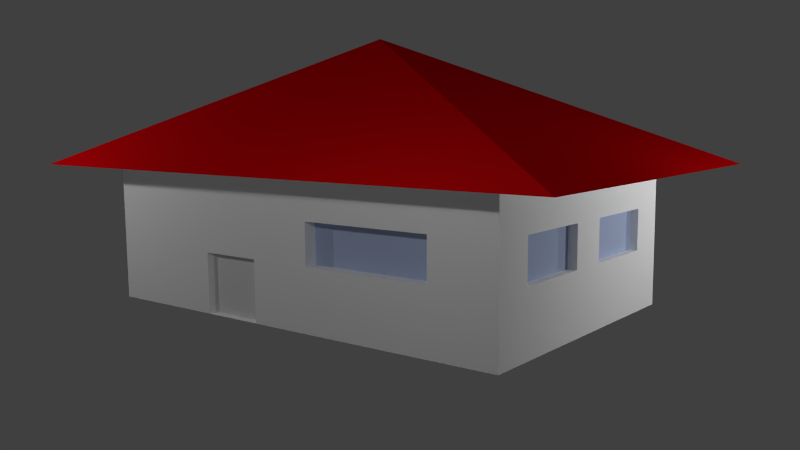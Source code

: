 # Source: house.blend  (saved by Blender 2.76.0; exported with 4.5.12 LTS)
import bpy
from mathutils import Matrix  # noqa: F401  (used for matrix-valued properties, if any)

bpy.ops.wm.read_factory_settings(use_empty=True)
scene = bpy.context.scene
scene.name = 'Scene'

# ---- collections
col_collection_1 = bpy.data.collections.new('Collection 1'); scene.collection.children.link(col_collection_1)

# ---- materials (node trees are filled in below, after node groups)
mat_wall = bpy.data.materials.new('Wall')
mat_wall.alpha_threshold = 0.0
mat_wall.use_transparent_shadow = False
mat_wall.diffuse_color = (1.0, 1.0, 1.0, 1.0)
mat_wall.specular_color = (1.008, 1.0, 10.0)
mat_wall.roughness = 0.5
mat_wall.specular_intensity = 0.0
mat_roof = bpy.data.materials.new('Roof')
mat_roof.alpha_threshold = 0.0
mat_roof.use_transparent_shadow = False
mat_roof.diffuse_color = (0.8, 0.0008785, 0.003584, 1.0)
mat_roof.roughness = 0.5
mat_roof.specular_intensity = 0.0
mat_window = bpy.data.materials.new('Window')
mat_window.alpha_threshold = 0.0
mat_window.use_transparent_shadow = False
mat_window.diffuse_color = (0.4869, 0.5701, 0.8, 1.0)
mat_window.roughness = 0.5
mat_window.specular_intensity = 0.4
mat_door = bpy.data.materials.new('Door')
mat_door.alpha_threshold = 0.0
mat_door.use_transparent_shadow = False
mat_door.preview_render_type = 'CUBE'
mat_door.roughness = 0.5
mat_door.specular_intensity = 0.1

# ---- material node trees

# ---- world
world_world = bpy.data.worlds.new('World'); scene.world = world_world
world_world.color = (0.05088, 0.05088, 0.05088)
world_world.use_sun_shadow = False
world_world.sun_shadow_jitter_overblur = 0.0
world_world.cycles.sampling_method = 'MANUAL'
world_world.cycles.sample_map_resolution = 256

# ---- cameras
cam_camera = bpy.data.cameras.new('Camera')
cam_camera.clip_end = 100.0
cam_camera.lens = 35.0
cam_camera.sensor_width = 32.0
cam_camera.sensor_height = 18.0
cam_camera.ortho_scale = 7.314
cam_camera.dof.focus_distance = 0.0
cam_camera.dof.aperture_fstop = 128.0

# ---- lights
light_light5 = bpy.data.lights.new('Light5', 'POINT')
light_light5.transmission_factor = 0.0
light_light5.energy = 100.0
light_light5.shadow_buffer_clip_start = 0.5
light_light5.shadow_soft_size = 0.1
light_light5.shadow_maximum_resolution = 0.006
light_light5.use_absolute_resolution = True
light_light5.cycles.use_multiple_importance_sampling = False
light_light4 = bpy.data.lights.new('Light4', 'POINT')
light_light4.transmission_factor = 0.0
light_light4.energy = 100.0
light_light4.shadow_buffer_clip_start = 0.5
light_light4.shadow_soft_size = 0.1
light_light4.shadow_maximum_resolution = 0.006
light_light4.use_absolute_resolution = True
light_light4.cycles.use_multiple_importance_sampling = False
light_light3 = bpy.data.lights.new('Light3', 'POINT')
light_light3.transmission_factor = 0.0
light_light3.energy = 100.0
light_light3.shadow_buffer_clip_start = 0.5
light_light3.shadow_soft_size = 0.1
light_light3.shadow_maximum_resolution = 0.006
light_light3.use_absolute_resolution = True
light_light3.cycles.use_multiple_importance_sampling = False
light_light2 = bpy.data.lights.new('Light2', 'POINT')
light_light2.transmission_factor = 0.0
light_light2.energy = 100.0
light_light2.shadow_buffer_clip_start = 0.5
light_light2.shadow_soft_size = 0.1
light_light2.shadow_maximum_resolution = 0.006
light_light2.use_absolute_resolution = True
light_light2.cycles.use_multiple_importance_sampling = False
light_light1 = bpy.data.lights.new('Light1', 'POINT')
light_light1.transmission_factor = 0.0
light_light1.energy = 100.0
light_light1.shadow_buffer_clip_start = 0.5
light_light1.shadow_soft_size = 0.1
light_light1.shadow_maximum_resolution = 0.006
light_light1.use_absolute_resolution = True
light_light1.cycles.use_multiple_importance_sampling = False
light_light = bpy.data.lights.new('Light', 'POINT')
light_light.transmission_factor = 0.0
light_light.energy = 100.0
light_light.shadow_buffer_clip_start = 0.5
light_light.shadow_soft_size = 0.1
light_light.shadow_maximum_resolution = 0.006
light_light.use_absolute_resolution = True
light_light.cycles.use_multiple_importance_sampling = False

# ---- meshes
me_home = bpy.data.meshes.new('home')
me_home.from_pydata([(3.268, 2.072, -1.0), (3.268, -2.072, -1.0), (-3.268, -2.072, -1.0), (-3.268, 2.072, -1.0), (3.268, 2.072, 1.0), (3.268, -2.072, 1.0), (-3.268, -2.072, 1.0), (-3.268, 2.072, 1.0), (3.268, 2.072, 1.0), (-3.268, 2.072, 1.0), (-3.268, -2.072, 1.0), (3.268, -2.072, 1.0), (4.23, 2.682, 1.0), (-4.23, 2.682, 1.0), (-4.23, -2.682, 1.0), (4.23, -2.682, 1.0), (3.268, 1.48, -1.0), (3.268, 0.8881, -1.0), (3.268, 0.296, -1.0), (3.268, -0.296, -1.0), (3.268, -0.8881, -1.0), (3.268, -1.48, -1.0), (2.335, 2.072, -1.0), (1.401, 2.072, -1.0), (0.4669, 2.072, -1.0), (-0.4669, 2.072, -1.0), (-1.401, 2.072, -1.0), (-2.335, 2.072, -1.0), (3.268, 2.072, -0.7143), (3.268, 2.072, -0.4286), (3.268, 2.072, -0.1429), (3.268, 2.072, 0.1429), (3.268, 2.072, 0.4286), (3.268, 2.072, 0.7143), (2.335, -2.072, -1.0), (1.401, -2.072, -1.0), (0.4669, -2.072, -1.0), (-0.4786, -1.977, -0.9883), (-1.389, -1.977, -0.9883), (-2.335, -2.072, -1.0), (3.268, -2.072, -0.7143), (3.268, -2.072, -0.4286), (3.268, -2.072, -0.1429), (3.268, -2.072, 0.1429), (3.268, -2.072, 0.4286), (3.268, -2.072, 0.7143), (-3.268, -1.48, -1.0), (-3.268, -0.8881, -1.0), (-3.268, -0.296, -1.0), (-3.268, 0.296, -1.0), (-3.268, 0.8881, -1.0), (-3.268, 1.48, -1.0), (-3.268, -2.072, -0.7143), (-3.268, -2.072, -0.4286), (-3.268, -2.072, -0.1429), (-3.268, -2.072, 0.1429), (-3.268, -2.072, 0.4286), (-3.268, -2.072, 0.7143), (-3.268, 2.072, -0.7143), (-3.268, 2.072, -0.4286), (-3.268, 2.072, -0.1429), (-3.268, 2.072, 0.1429), (-3.268, 2.072, 0.4286), (-3.268, 2.072, 0.7143), (3.268, 1.48, 1.0), (3.268, 0.8881, 1.0), (3.268, 0.296, 1.0), (3.268, -0.296, 1.0), (3.268, -0.8881, 1.0), (3.268, -1.48, 1.0), (2.335, 2.072, 1.0), (1.401, 2.072, 1.0), (0.4669, 2.072, 1.0), (-0.4669, 2.072, 1.0), (-1.401, 2.072, 1.0), (-2.335, 2.072, 1.0), (2.335, -2.072, 1.0), (1.401, -2.072, 1.0), (0.4669, -2.072, 1.0), (-0.4669, -2.072, 1.0), (-1.401, -2.072, 1.0), (-2.335, -2.072, 1.0), (-3.268, -1.48, 1.0), (-3.268, -0.8881, 1.0), (-3.268, -0.296, 1.0), (-3.268, 0.296, 1.0), (-3.268, 0.8881, 1.0), (-3.268, 1.48, 1.0), (2.335, 2.072, 0.7143), (1.401, 2.072, 0.7143), (0.4669, 2.072, 0.7143), (-0.4669, 2.072, 0.7143), (-1.401, 2.072, 0.7143), (-2.335, 2.072, 0.7143), (2.335, 2.072, 0.4286), (1.401, 2.072, 0.4286), (0.4669, 2.072, 0.4286), (-0.4669, 2.072, 0.4286), (-1.401, 2.072, 0.4286), (-2.335, 2.072, 0.4286), (2.335, 2.072, 0.1429), (1.401, 2.072, 0.1429), (0.4669, 2.072, 0.1429), (-0.4669, 2.072, 0.1429), (-1.401, 2.072, 0.1429), (-2.335, 2.072, 0.1429), (2.335, 2.072, -0.1429), (1.401, 2.072, -0.1429), (0.4669, 2.072, -0.1429), (-0.4669, 2.072, -0.1429), (-1.401, 2.072, -0.1429), (-2.335, 2.072, -0.1429), (2.335, 2.072, -0.4286), (1.401, 2.072, -0.4286), (0.4669, 2.072, -0.4286), (-0.4669, 2.072, -0.4286), (-1.401, 2.072, -0.4286), (-2.335, 2.072, -0.4286), (2.335, 2.072, -0.7143), (1.401, 2.072, -0.7143), (0.4669, 2.072, -0.7143), (-0.4669, 2.072, -0.7143), (-1.401, 2.072, -0.7143), (-2.335, 2.072, -0.7143), (-3.268, -1.48, -0.7143), (-3.268, -0.8881, -0.7143), (-3.268, -0.296, -0.7143), (-3.268, 0.296, -0.7143), (-3.268, 0.8881, -0.7143), (-3.268, 1.48, -0.7143), (-3.268, -1.48, -0.4286), (-3.268, -0.8881, -0.4286), (-3.268, -0.296, -0.4286), (-3.268, 0.296, -0.4286), (-3.268, 0.8881, -0.4286), (-3.268, 1.48, -0.4286), (-3.268, -1.48, -0.1429), (-3.268, -0.8881, -0.1429), (-3.268, -0.296, -0.1429), (-3.268, 0.296, -0.1429), (-3.268, 0.8881, -0.1429), (-3.268, 1.48, -0.1429), (-3.268, -1.48, 0.1429), (-3.268, -0.8881, 0.1429), (-3.268, -0.296, 0.1429), (-3.268, 0.296, 0.1429), (-3.268, 0.8881, 0.1429), (-3.268, 1.48, 0.1429), (-3.268, -1.48, 0.4286), (-3.268, -0.8881, 0.4286), (-3.268, -0.296, 0.4286), (-3.268, 0.296, 0.4286), (-3.268, 0.8881, 0.4286), (-3.268, 1.48, 0.4286), (-3.268, -1.48, 0.7143), (-3.268, -0.8881, 0.7143), (-3.268, -0.296, 0.7143), (-3.268, 0.296, 0.7143), (-3.268, 0.8881, 0.7143), (-3.268, 1.48, 0.7143), (2.335, -2.072, -0.7143), (1.401, -2.072, -0.7143), (0.4669, -2.072, -0.7143), (-0.4786, -1.977, -0.7143), (-1.401, -2.072, -0.7143), (-2.335, -2.072, -0.7143), (2.335, -2.072, -0.4286), (1.401, -2.072, -0.4286), (0.4669, -2.072, -0.4286), (-0.4786, -1.977, -0.4286), (-1.401, -2.072, -0.4286), (-2.335, -2.072, -0.4286), (2.335, -1.882, -0.1429), (1.401, -1.882, -0.1429), (0.4669, -1.882, -0.1429), (-0.4786, -1.977, -0.1546), (-1.389, -1.977, -0.1546), (-2.335, -2.072, -0.1429), (2.335, -1.882, 0.1429), (1.401, -1.882, 0.1429), (0.4669, -2.072, 0.1429), (-0.4669, -2.072, 0.1429), (-1.401, -2.072, 0.1429), (-2.335, -2.072, 0.1429), (2.335, -1.882, 0.4286), (1.401, -1.882, 0.4286), (0.4669, -1.882, 0.4286), (-0.4669, -2.072, 0.4286), (-1.401, -2.072, 0.4286), (-2.335, -2.072, 0.4286), (2.335, -2.072, 0.7143), (1.401, -2.072, 0.7143), (0.4669, -2.072, 0.7143), (-0.4669, -2.072, 0.7143), (-1.401, -2.072, 0.7143), (-2.335, -2.072, 0.7143), (3.268, 1.48, -0.7143), (3.268, 0.8881, -0.7143), (3.268, 0.296, -0.7143), (3.268, -0.296, -0.7143), (3.268, -0.8881, -0.7143), (3.268, -1.48, -0.7143), (3.268, 1.48, -0.4286), (3.268, 0.8881, -0.4286), (3.268, 0.296, -0.4286), (3.268, -0.296, -0.4286), (3.268, -0.8881, -0.4286), (3.268, -1.48, -0.4286), (3.157, 1.48, -0.1429), (3.157, 0.8881, -0.1429), (3.157, 0.296, -0.1429), (3.268, -0.296, -0.1429), (3.268, -0.8881, -0.1429), (3.268, -1.48, -0.1429), (3.157, 1.48, 0.1429), (3.157, 0.8881, 0.1429), (3.268, 0.296, 0.1429), (3.268, -0.296, 0.1429), (3.268, -1.48, 0.1429), (3.157, 1.48, 0.4286), (3.157, 0.8881, 0.4286), (3.157, 0.296, 0.4286), (3.268, -0.296, 0.4286), (3.268, -0.8881, 0.4286), (3.268, -1.48, 0.4286), (3.268, 1.48, 0.7143), (3.268, 0.8881, 0.7143), (3.268, 0.296, 0.7143), (3.268, -0.296, 0.7143), (3.268, -0.8881, 0.7143), (3.268, -1.48, 0.7143), (2.335, 1.48, -1.0), (1.401, 1.48, -1.0), (0.4669, 1.48, -1.0), (-0.4669, 1.48, -1.0), (-1.401, 1.48, -1.0), (-2.335, 1.48, -1.0), (2.335, 0.8881, -1.0), (1.401, 0.8881, -1.0), (0.4669, 0.8881, -1.0), (-0.4669, 0.8881, -1.0), (-1.401, 0.8881, -1.0), (-2.335, 0.8881, -1.0), (2.335, 0.296, -1.0), (1.401, 0.296, -1.0), (0.4669, 0.296, -1.0), (-0.4669, 0.296, -1.0), (-1.401, 0.296, -1.0), (-2.335, 0.296, -1.0), (2.335, -0.296, -1.0), (1.401, -0.296, -1.0), (0.4669, -0.296, -1.0), (-0.4669, -0.296, -1.0), (-1.401, -0.296, -1.0), (-2.335, -0.296, -1.0), (2.335, -0.8881, -1.0), (1.401, -0.8881, -1.0), (0.4669, -0.8881, -1.0), (-0.4669, -0.8881, -1.0), (-1.401, -0.8881, -1.0), (-2.335, -0.8881, -1.0), (2.335, -1.48, -1.0), (1.401, -1.48, -1.0), (0.4669, -1.48, -1.0), (-0.4669, -1.48, -1.0), (-1.401, -1.48, -1.0), (-2.335, -1.48, -1.0), (-0.4669, -2.072, -1.0), (-1.401, -2.072, -1.0), (-0.4669, -2.072, -0.1429), (-1.401, -2.072, -0.1429), (-0.4669, -2.072, -0.7143), (-1.389, -1.977, -0.7143), (-0.4669, -2.072, -0.4286), (-1.389, -1.977, -0.4286), (3.141, -0.296, -0.1429), (3.141, -0.8881, -0.1429), (3.141, -1.48, -0.1429), (3.141, -0.296, 0.1429), (3.141, -0.8881, 0.1429), (3.141, -1.48, 0.1429), (3.141, -0.296, 0.4286), (3.141, -0.8881, 0.4286), (3.141, -1.48, 0.4286), (3.268, 1.48, -0.1429), (3.268, 0.8881, -0.1429), (3.268, 0.296, -0.1429), (3.268, 1.48, 0.4286), (3.268, 0.8881, 0.4286), (3.268, 0.296, 0.4286), (3.268, 1.48, 0.1429), (3.157, 0.296, 0.1429), (2.335, -2.072, -0.1429), (1.401, -2.072, -0.1429), (0.4669, -2.072, -0.1429), (2.335, -2.072, 0.4286), (1.401, -2.072, 0.4286), (0.4669, -2.072, 0.4286), (2.335, -2.072, 0.1429), (0.4669, -1.882, 0.1429), (-4.23, 2.682, 1.0), (4.23, 2.682, 1.0), (-4.23, -2.682, 1.0), (4.23, -2.682, 1.0), (-4.768e-07, -3.576e-07, 2.767)], [], [(266, 39, 2, 46), (230, 69, 5, 45), (195, 81, 6, 57), (159, 87, 7, 63), (123, 27, 3, 58), (7, 9, 8, 4, 70, 71, 72, 73, 74, 75), (6, 10, 9, 7, 87, 86, 85, 84, 83, 82), (5, 11, 10, 6, 81, 80, 79, 78, 77, 76), (4, 8, 11, 5, 69, 68, 67, 66, 65, 64), (9, 13, 12, 8), (10, 14, 13, 9), (11, 15, 14, 10), (8, 12, 15, 11), (12, 13, 300, 301), (14, 15, 303, 302), (13, 14, 302, 300), (15, 12, 301, 303), (75, 93, 63, 7), (93, 99, 62, 63), (99, 105, 61, 62), (105, 111, 60, 61), (111, 117, 59, 60), (117, 123, 58, 59), (4, 33, 88, 70), (70, 88, 89, 71), (71, 89, 90, 72), (72, 90, 91, 73), (73, 91, 92, 74), (74, 92, 93, 75), (33, 32, 94, 88), (88, 94, 95, 89), (89, 95, 96, 90), (90, 96, 97, 91), (91, 97, 98, 92), (92, 98, 99, 93), (32, 31, 100, 94), (94, 100, 101, 95), (95, 101, 102, 96), (96, 102, 103, 97), (97, 103, 104, 98), (98, 104, 105, 99), (31, 30, 106, 100), (100, 106, 107, 101), (101, 107, 108, 102), (102, 108, 109, 103), (103, 109, 110, 104), (104, 110, 111, 105), (30, 29, 112, 106), (106, 112, 113, 107), (107, 113, 114, 108), (108, 114, 115, 109), (109, 115, 116, 110), (110, 116, 117, 111), (29, 28, 118, 112), (112, 118, 119, 113), (113, 119, 120, 114), (114, 120, 121, 115), (115, 121, 122, 116), (116, 122, 123, 117), (28, 0, 22, 118), (118, 22, 23, 119), (119, 23, 24, 120), (120, 24, 25, 121), (121, 25, 26, 122), (122, 26, 27, 123), (51, 129, 58, 3), (129, 135, 59, 58), (135, 141, 60, 59), (141, 147, 61, 60), (147, 153, 62, 61), (153, 159, 63, 62), (2, 52, 124, 46), (46, 124, 125, 47), (47, 125, 126, 48), (48, 126, 127, 49), (49, 127, 128, 50), (50, 128, 129, 51), (52, 53, 130, 124), (124, 130, 131, 125), (125, 131, 132, 126), (126, 132, 133, 127), (127, 133, 134, 128), (128, 134, 135, 129), (53, 54, 136, 130), (130, 136, 137, 131), (131, 137, 138, 132), (132, 138, 139, 133), (133, 139, 140, 134), (134, 140, 141, 135), (54, 55, 142, 136), (136, 142, 143, 137), (137, 143, 144, 138), (138, 144, 145, 139), (139, 145, 146, 140), (140, 146, 147, 141), (55, 56, 148, 142), (142, 148, 149, 143), (143, 149, 150, 144), (144, 150, 151, 145), (145, 151, 152, 146), (146, 152, 153, 147), (56, 57, 154, 148), (148, 154, 155, 149), (149, 155, 156, 150), (150, 156, 157, 151), (151, 157, 158, 152), (152, 158, 159, 153), (57, 6, 82, 154), (154, 82, 83, 155), (155, 83, 84, 156), (156, 84, 85, 157), (157, 85, 86, 158), (158, 86, 87, 159), (39, 165, 52, 2), (165, 171, 53, 52), (171, 177, 54, 53), (177, 183, 55, 54), (183, 189, 56, 55), (189, 195, 57, 56), (1, 40, 160, 34), (34, 160, 161, 35), (35, 161, 162, 36), (36, 162, 271, 267), (37, 163, 272, 38), (268, 164, 165, 39), (40, 41, 166, 160), (160, 166, 167, 161), (161, 167, 168, 162), (162, 168, 273, 271), (163, 169, 274, 272), (164, 170, 171, 165), (41, 42, 292, 166), (166, 292, 293, 167), (167, 293, 294, 168), (168, 294, 269, 273), (169, 175, 176, 274), (170, 270, 177, 171), (42, 43, 298, 292), (172, 178, 179, 173), (173, 179, 299, 174), (294, 180, 181, 269), (269, 181, 182, 270), (270, 182, 183, 177), (43, 44, 295, 298), (178, 184, 185, 179), (179, 185, 186, 299), (180, 297, 187, 181), (181, 187, 188, 182), (182, 188, 189, 183), (44, 45, 190, 295), (295, 190, 191, 296), (296, 191, 192, 297), (297, 192, 193, 187), (187, 193, 194, 188), (188, 194, 195, 189), (45, 5, 76, 190), (190, 76, 77, 191), (191, 77, 78, 192), (192, 78, 79, 193), (193, 79, 80, 194), (194, 80, 81, 195), (21, 201, 40, 1), (201, 207, 41, 40), (207, 213, 42, 41), (213, 218, 43, 42), (218, 224, 44, 43), (224, 230, 45, 44), (0, 28, 196, 16), (16, 196, 197, 17), (17, 197, 198, 18), (18, 198, 199, 19), (19, 199, 200, 20), (20, 200, 201, 21), (28, 29, 202, 196), (196, 202, 203, 197), (197, 203, 204, 198), (198, 204, 205, 199), (199, 205, 206, 200), (200, 206, 207, 201), (29, 30, 284, 202), (202, 284, 285, 203), (203, 285, 286, 204), (204, 286, 211, 205), (205, 211, 212, 206), (206, 212, 213, 207), (30, 31, 290, 284), (208, 214, 215, 209), (209, 215, 291, 210), (286, 216, 217, 211), (217, 222, 281, 278), (224, 218, 280, 283), (31, 32, 287, 290), (214, 219, 220, 215), (215, 220, 221, 291), (216, 289, 222, 217), (213, 212, 276, 277), (222, 223, 282, 281), (32, 33, 225, 287), (287, 225, 226, 288), (288, 226, 227, 289), (289, 227, 228, 222), (222, 228, 229, 223), (223, 229, 230, 224), (33, 4, 64, 225), (225, 64, 65, 226), (226, 65, 66, 227), (227, 66, 67, 228), (228, 67, 68, 229), (229, 68, 69, 230), (27, 236, 51, 3), (236, 242, 50, 51), (242, 248, 49, 50), (248, 254, 48, 49), (254, 260, 47, 48), (260, 266, 46, 47), (0, 16, 231, 22), (22, 231, 232, 23), (23, 232, 233, 24), (24, 233, 234, 25), (25, 234, 235, 26), (26, 235, 236, 27), (16, 17, 237, 231), (231, 237, 238, 232), (232, 238, 239, 233), (233, 239, 240, 234), (234, 240, 241, 235), (235, 241, 242, 236), (17, 18, 243, 237), (237, 243, 244, 238), (238, 244, 245, 239), (239, 245, 246, 240), (240, 246, 247, 241), (241, 247, 248, 242), (18, 19, 249, 243), (243, 249, 250, 244), (244, 250, 251, 245), (245, 251, 252, 246), (246, 252, 253, 247), (247, 253, 254, 248), (19, 20, 255, 249), (249, 255, 256, 250), (250, 256, 257, 251), (251, 257, 258, 252), (252, 258, 259, 253), (253, 259, 260, 254), (20, 21, 261, 255), (255, 261, 262, 256), (256, 262, 263, 257), (257, 263, 264, 258), (258, 264, 265, 259), (259, 265, 266, 260), (21, 1, 34, 261), (261, 34, 35, 262), (262, 35, 36, 263), (263, 36, 267, 264), (264, 267, 268, 265), (265, 268, 39, 266), (37, 38, 268, 267), (176, 175, 269, 270), (163, 37, 267, 271), (38, 272, 164, 268), (169, 163, 271, 273), (272, 274, 170, 164), (175, 169, 273, 269), (274, 176, 270, 170), (275, 278, 279, 276), (276, 279, 280, 277), (278, 281, 282, 279), (279, 282, 283, 280), (223, 224, 283, 282), (218, 213, 277, 280), (211, 217, 278, 275), (212, 211, 275, 276), (208, 209, 285, 284), (209, 210, 286, 285), (220, 219, 287, 288), (221, 220, 288, 289), (214, 208, 284, 290), (210, 291, 216, 286), (219, 214, 290, 287), (291, 221, 289, 216), (172, 173, 293, 292), (173, 174, 294, 293), (185, 184, 295, 296), (186, 185, 296, 297), (178, 172, 292, 298), (174, 299, 180, 294), (184, 178, 298, 295), (299, 186, 297, 180), (300, 304, 301), (302, 304, 300), (303, 304, 302), (301, 304, 303)])
me_home.polygons.foreach_set('material_index', [0, 0, 0, 0, 0, 0, 0, 0, 0, 0, 0, 0, 0, 0, 0, 0, 0, 0, 0, 0, 0, 0, 0, 0, 0, 0, 0, 0, 0, 0, 0, 0, 0, 0, 0, 0, 0, 0, 0, 0, 0, 0, 0, 0, 0, 0, 0, 0, 0, 0, 0, 0, 0, 0, 0, 0, 0, 0, 0, 0, 0, 0, 0, 0, 0, 0, 0, 0, 0, 0, 0, 0, 0, 0, 0, 0, 0, 0, 0, 0, 0, 0, 0, 0, 0, 0, 0, 0, 0, 0, 0, 0, 0, 0, 0, 0, 0, 0, 0, 0, 0, 0, 0, 0, 0, 0, 0, 0, 0, 0, 0, 0, 0, 0, 0, 0, 0, 0, 0, 0, 0, 0, 0, 3, 0, 0, 0, 0, 0, 3, 0, 0, 0, 0, 0, 3, 0, 0, 2, 2, 0, 0, 0, 0, 2, 2, 0, 0, 0, 0, 0, 0, 0, 0, 0, 0, 0, 0, 0, 0, 0, 0, 0, 0, 0, 0, 0, 0, 0, 0, 0, 0, 0, 0, 0, 0, 0, 0, 0, 0, 0, 0, 0, 0, 0, 0, 2, 2, 0, 0, 0, 0, 2, 2, 0, 0, 0, 0, 0, 0, 0, 0, 0, 0, 0, 0, 0, 0, 0, 0, 0, 0, 0, 0, 0, 0, 0, 0, 0, 0, 0, 0, 0, 0, 0, 0, 0, 0, 0, 0, 0, 0, 0, 0, 0, 0, 0, 0, 0, 0, 0, 0, 0, 0, 0, 0, 0, 0, 0, 0, 0, 0, 0, 0, 0, 0, 0, 0, 0, 0, 0, 0, 0, 0, 0, 2, 2, 2, 2, 0, 0, 0, 0, 0, 0, 0, 0, 0, 0, 0, 0, 0, 0, 0, 0, 0, 0, 0, 0, 1, 1, 1, 1])
_uv = me_home.uv_layers.new(name='UVMap')
_uv.uv.foreach_set('vector', [0.7093, 0.06227, 0.6691, 0.06227, 0.6691, 0.0, 0.7093, 1.59e-08, 0.1554, 0.6036, 0.136, 0.6036, 0.136, 0.5641, 0.1554, 0.5641, 0.8086, 0.4981, 0.7892, 0.4981, 0.7892, 0.4359, 0.8086, 0.4359, 0.1165, 0.801, 0.136, 0.801, 0.136, 0.8405, 0.1165, 0.8405, 0.9359, 0.4981, 0.9252, 0.4981, 0.9252, 0.4359, 0.9359, 0.4359, 1.0, 0.4359, 1.0, 0.4359, 1.0, 0.8717, 1.0, 0.8717, 1.0, 0.8095, 1.0, 0.7472, 1.0, 0.6849, 1.0, 0.6227, 1.0, 0.5604, 1.0, 0.4981, 0.3626, 0.8405, 0.3626, 0.8405, 0.3626, 0.5641, 0.3626, 0.5641, 0.3626, 0.6036, 0.3626, 0.6431, 0.3626, 0.6826, 0.3626, 0.722, 0.3626, 0.7615, 0.3626, 0.801, 0.9508, 0.0, 0.9508, 0.0, 0.9508, 0.4359, 0.9508, 0.4359, 0.9508, 0.3736, 0.9508, 0.3113, 0.9508, 0.2491, 0.9508, 0.1868, 0.9508, 0.1245, 0.9508, 0.06227, 0.0, 0.0, 0.0, 0.0, 0.0, 0.0, 0.0, 0.0, 0.0, 0.0, 0.0, 0.0, 0.0, 0.0, 0.0, 0.0, 0.0, 0.0, 0.0, 0.0, 0.04145, 0.5, 3.241e-07, 0.5641, 0.0, 0.0, 0.04145, 0.06413, 0.3232, 0.5, 0.3646, 0.5641, 3.241e-07, 0.5641, 0.04145, 0.5, 0.3232, 0.06413, 0.3646, 0.0, 0.3646, 0.5641, 0.3232, 0.5, 0.04145, 0.06413, 0.0, 0.0, 0.3646, 0.0, 0.3232, 0.06413, 0.0, 0.0, 0.0, 0.0, 0.0, 0.0, 0.0, 0.0, 0.0, 0.0, 0.0, 0.0, 0.0, 0.0, 0.0, 0.0, 0.0, 0.0, 0.0, 0.0, 0.0, 0.0, 0.0, 0.0, 0.0, 0.0, 0.0, 0.0, 0.0, 0.0, 0.0, 0.0, 1.0, 0.4981, 0.9893, 0.4981, 0.9893, 0.4359, 1.0, 0.4359, 0.9893, 0.4981, 0.9786, 0.4981, 0.9786, 0.4359, 0.9893, 0.4359, 0.9786, 0.4981, 0.9679, 0.4981, 0.9679, 0.4359, 0.9786, 0.4359, 0.9679, 0.4981, 0.9572, 0.4981, 0.9572, 0.4359, 0.9679, 0.4359, 0.9572, 0.4981, 0.9466, 0.4981, 0.9466, 0.4359, 0.9572, 0.4359, 0.9466, 0.4981, 0.9359, 0.4981, 0.9359, 0.4359, 0.9466, 0.4359, 1.0, 0.8717, 0.9893, 0.8717, 0.9893, 0.8095, 1.0, 0.8095, 1.0, 0.8095, 0.9893, 0.8095, 0.9893, 0.7472, 1.0, 0.7472, 1.0, 0.7472, 0.9893, 0.7472, 0.9893, 0.6849, 1.0, 0.6849, 1.0, 0.6849, 0.9893, 0.6849, 0.9893, 0.6227, 1.0, 0.6227, 1.0, 0.6227, 0.9893, 0.6227, 0.9893, 0.5604, 1.0, 0.5604, 1.0, 0.5604, 0.9893, 0.5604, 0.9893, 0.4981, 1.0, 0.4981, 0.9893, 0.8717, 0.9786, 0.8717, 0.9786, 0.8095, 0.9893, 0.8095, 0.9893, 0.8095, 0.9786, 0.8095, 0.9786, 0.7472, 0.9893, 0.7472, 0.9893, 0.7472, 0.9786, 0.7472, 0.9786, 0.6849, 0.9893, 0.6849, 0.9893, 0.6849, 0.9786, 0.6849, 0.9786, 0.6227, 0.9893, 0.6227, 0.9893, 0.6227, 0.9786, 0.6227, 0.9786, 0.5604, 0.9893, 0.5604, 0.9893, 0.5604, 0.9786, 0.5604, 0.9786, 0.4981, 0.9893, 0.4981, 0.9786, 0.8717, 0.9679, 0.8717, 0.9679, 0.8095, 0.9786, 0.8095, 0.9786, 0.8095, 0.9679, 0.8095, 0.9679, 0.7472, 0.9786, 0.7472, 0.9786, 0.7472, 0.9679, 0.7472, 0.9679, 0.6849, 0.9786, 0.6849, 0.9786, 0.6849, 0.9679, 0.6849, 0.9679, 0.6227, 0.9786, 0.6227, 0.9786, 0.6227, 0.9679, 0.6227, 0.9679, 0.5604, 0.9786, 0.5604, 0.9786, 0.5604, 0.9679, 0.5604, 0.9679, 0.4981, 0.9786, 0.4981, 0.9679, 0.8717, 0.9572, 0.8717, 0.9572, 0.8095, 0.9679, 0.8095, 0.9679, 0.8095, 0.9572, 0.8095, 0.9572, 0.7472, 0.9679, 0.7472, 0.9679, 0.7472, 0.9572, 0.7472, 0.9572, 0.6849, 0.9679, 0.6849, 0.9679, 0.6849, 0.9572, 0.6849, 0.9572, 0.6227, 0.9679, 0.6227, 0.9679, 0.6227, 0.9572, 0.6227, 0.9572, 0.5604, 0.9679, 0.5604, 0.9679, 0.5604, 0.9572, 0.5604, 0.9572, 0.4981, 0.9679, 0.4981, 0.9572, 0.8717, 0.9466, 0.8717, 0.9466, 0.8095, 0.9572, 0.8095, 0.9572, 0.8095, 0.9466, 0.8095, 0.9466, 0.7472, 0.9572, 0.7472, 0.9572, 0.7472, 0.9466, 0.7472, 0.9466, 0.6849, 0.9572, 0.6849, 0.9572, 0.6849, 0.9466, 0.6849, 0.9466, 0.6227, 0.9572, 0.6227, 0.9572, 0.6227, 0.9466, 0.6227, 0.9466, 0.5604, 0.9572, 0.5604, 0.9572, 0.5604, 0.9466, 0.5604, 0.9466, 0.4981, 0.9572, 0.4981, 0.9466, 0.8717, 0.9359, 0.8717, 0.9359, 0.8095, 0.9466, 0.8095, 0.9466, 0.8095, 0.9359, 0.8095, 0.9359, 0.7472, 0.9466, 0.7472, 0.9466, 0.7472, 0.9359, 0.7472, 0.9359, 0.6849, 0.9466, 0.6849, 0.9466, 0.6849, 0.9359, 0.6849, 0.9359, 0.6227, 0.9466, 0.6227, 0.9466, 0.6227, 0.9359, 0.6227, 0.9359, 0.5604, 0.9466, 0.5604, 0.9466, 0.5604, 0.9359, 0.5604, 0.9359, 0.4981, 0.9466, 0.4981, 0.9359, 0.8717, 0.9252, 0.8717, 0.9252, 0.8095, 0.9359, 0.8095, 0.9359, 0.8095, 0.9252, 0.8095, 0.9252, 0.7472, 0.9359, 0.7472, 0.9359, 0.7472, 0.9252, 0.7472, 0.9252, 0.6849, 0.9359, 0.6849, 0.9359, 0.6849, 0.9252, 0.6849, 0.9252, 0.6227, 0.9359, 0.6227, 0.9359, 0.6227, 0.9252, 0.6227, 0.9252, 0.5604, 0.9359, 0.5604, 0.9359, 0.5604, 0.9252, 0.5604, 0.9252, 0.4981, 0.9359, 0.4981, 8.104e-09, 0.801, 0.01942, 0.801, 0.01942, 0.8405, 0.0, 0.8405, 0.01942, 0.801, 0.03885, 0.801, 0.03885, 0.8405, 0.01942, 0.8405, 0.03885, 0.801, 0.05827, 0.801, 0.05827, 0.8405, 0.03885, 0.8405, 0.05827, 0.801, 0.07769, 0.801, 0.07769, 0.8405, 0.05827, 0.8405, 0.07769, 0.801, 0.09711, 0.801, 0.09711, 0.8405, 0.07769, 0.8405, 0.09711, 0.801, 0.1165, 0.801, 0.1165, 0.8405, 0.09711, 0.8405, 8.104e-09, 0.5641, 0.01942, 0.5641, 0.01942, 0.6036, 0.0, 0.6036, 0.0, 0.6036, 0.01942, 0.6036, 0.01942, 0.6431, 1.621e-08, 0.6431, 1.621e-08, 0.6431, 0.01942, 0.6431, 0.01942, 0.6826, 8.104e-09, 0.6826, 8.104e-09, 0.6826, 0.01942, 0.6826, 0.01942, 0.722, 0.0, 0.722, 0.0, 0.722, 0.01942, 0.722, 0.01942, 0.7615, 1.621e-08, 0.7615, 1.621e-08, 0.7615, 0.01942, 0.7615, 0.01942, 0.801, 8.104e-09, 0.801, 0.01942, 0.5641, 0.03885, 0.5641, 0.03885, 0.6036, 0.01942, 0.6036, 0.01942, 0.6036, 0.03885, 0.6036, 0.03885, 0.6431, 0.01942, 0.6431, 0.01942, 0.6431, 0.03885, 0.6431, 0.03885, 0.6826, 0.01942, 0.6826, 0.01942, 0.6826, 0.03885, 0.6826, 0.03885, 0.722, 0.01942, 0.722, 0.01942, 0.722, 0.03885, 0.722, 0.03885, 0.7615, 0.01942, 0.7615, 0.01942, 0.7615, 0.03885, 0.7615, 0.03885, 0.801, 0.01942, 0.801, 0.03885, 0.5641, 0.05827, 0.5641, 0.05827, 0.6036, 0.03885, 0.6036, 0.03885, 0.6036, 0.05827, 0.6036, 0.05827, 0.6431, 0.03885, 0.6431, 0.03885, 0.6431, 0.05827, 0.6431, 0.05827, 0.6826, 0.03885, 0.6826, 0.03885, 0.6826, 0.05827, 0.6826, 0.05827, 0.722, 0.03885, 0.722, 0.03885, 0.722, 0.05827, 0.722, 0.05827, 0.7615, 0.03885, 0.7615, 0.03885, 0.7615, 0.05827, 0.7615, 0.05827, 0.801, 0.03885, 0.801, 0.05827, 0.5641, 0.07769, 0.5641, 0.07769, 0.6036, 0.05827, 0.6036, 0.05827, 0.6036, 0.07769, 0.6036, 0.07769, 0.6431, 0.05827, 0.6431, 0.05827, 0.6431, 0.07769, 0.6431, 0.07769, 0.6826, 0.05827, 0.6826, 0.05827, 0.6826, 0.07769, 0.6826, 0.07769, 0.722, 0.05827, 0.722, 0.05827, 0.722, 0.07769, 0.722, 0.07769, 0.7615, 0.05827, 0.7615, 0.05827, 0.7615, 0.07769, 0.7615, 0.07769, 0.801, 0.05827, 0.801, 0.07769, 0.5641, 0.09711, 0.5641, 0.09711, 0.6036, 0.07769, 0.6036, 0.07769, 0.6036, 0.09711, 0.6036, 0.09711, 0.6431, 0.07769, 0.6431, 0.07769, 0.6431, 0.09711, 0.6431, 0.09711, 0.6826, 0.07769, 0.6826, 0.07769, 0.6826, 0.09711, 0.6826, 0.09711, 0.722, 0.07769, 0.722, 0.07769, 0.722, 0.09711, 0.722, 0.09711, 0.7615, 0.07769, 0.7615, 0.07769, 0.7615, 0.09711, 0.7615, 0.09711, 0.801, 0.07769, 0.801, 0.09711, 0.5641, 0.1165, 0.5641, 0.1165, 0.6036, 0.09711, 0.6036, 0.09711, 0.6036, 0.1165, 0.6036, 0.1165, 0.6431, 0.09711, 0.6431, 0.09711, 0.6431, 0.1165, 0.6431, 0.1165, 0.6826, 0.09711, 0.6826, 0.09711, 0.6826, 0.1165, 0.6826, 0.1165, 0.722, 0.09711, 0.722, 0.09711, 0.722, 0.1165, 0.722, 0.1165, 0.7615, 0.09711, 0.7615, 0.09711, 0.7615, 0.1165, 0.7615, 0.1165, 0.801, 0.09711, 0.801, 0.1165, 0.5641, 0.136, 0.5641, 0.136, 0.6036, 0.1165, 0.6036, 0.1165, 0.6036, 0.136, 0.6036, 0.136, 0.6431, 0.1165, 0.6431, 0.1165, 0.6431, 0.136, 0.6431, 0.136, 0.6826, 0.1165, 0.6826, 0.1165, 0.6826, 0.136, 0.6826, 0.136, 0.722, 0.1165, 0.722, 0.1165, 0.722, 0.136, 0.722, 0.136, 0.7615, 0.1165, 0.7615, 0.1165, 0.7615, 0.136, 0.7615, 0.136, 0.801, 0.1165, 0.801, 0.9252, 0.4981, 0.9058, 0.4981, 0.9058, 0.4359, 0.9252, 0.4359, 0.9058, 0.4981, 0.8863, 0.4981, 0.8863, 0.4359, 0.9058, 0.4359, 0.8863, 0.4981, 0.8669, 0.4981, 0.8669, 0.4359, 0.8863, 0.4359, 0.8669, 0.4981, 0.8475, 0.4981, 0.8475, 0.4359, 0.8669, 0.4359, 0.8475, 0.4981, 0.8281, 0.4981, 0.8281, 0.4359, 0.8475, 0.4359, 0.8281, 0.4981, 0.8086, 0.4981, 0.8086, 0.4359, 0.8281, 0.4359, 0.9252, 0.8717, 0.9058, 0.8717, 0.9058, 0.8095, 0.9252, 0.8095, 0.9252, 0.8095, 0.9058, 0.8095, 0.9058, 0.7472, 0.9252, 0.7472, 0.9252, 0.7472, 0.9058, 0.7472, 0.9058, 0.6849, 0.9252, 0.6849, 0.9252, 0.6849, 0.9058, 0.6849, 0.9058, 0.6227, 0.9252, 0.6227, 0.9999, 9.568e-05, 0.9999, 0.301, 9.607e-05, 0.301, 9.646e-05, 9.568e-05, 0.9252, 0.5604, 0.9058, 0.5604, 0.9058, 0.4981, 0.9252, 0.4981, 0.9058, 0.8717, 0.8863, 0.8717, 0.8863, 0.8095, 0.9058, 0.8095, 0.9058, 0.8095, 0.8863, 0.8095, 0.8863, 0.7472, 0.9058, 0.7472, 0.9058, 0.7472, 0.8863, 0.7472, 0.8863, 0.6849, 0.9058, 0.6849, 0.9058, 0.6849, 0.8863, 0.6849, 0.8863, 0.6227, 0.9058, 0.6227, 0.9999, 0.301, 0.9999, 0.6148, 9.594e-05, 0.6148, 9.607e-05, 0.301, 0.9058, 0.5604, 0.8863, 0.5604, 0.8863, 0.4981, 0.9058, 0.4981, 0.8863, 0.8717, 0.8669, 0.8717, 0.8669, 0.8095, 0.8863, 0.8095, 0.8863, 0.8095, 0.8669, 0.8095, 0.8669, 0.7472, 0.8863, 0.7472, 0.8863, 0.7472, 0.8669, 0.7472, 0.8669, 0.6849, 0.8863, 0.6849, 0.8863, 0.6849, 0.8669, 0.6849, 0.8669, 0.6227, 0.8863, 0.6227, 0.9999, 0.6148, 0.9999, 0.9157, 9.568e-05, 0.9157, 9.594e-05, 0.6148, 0.8863, 0.5604, 0.8669, 0.5604, 0.8669, 0.4981, 0.8863, 0.4981, 0.8669, 0.8717, 0.8475, 0.8717, 0.8475, 0.8095, 0.8669, 0.8095, 0.2719, 0.5641, 0.2913, 0.5641, 0.2913, 0.6264, 0.2719, 0.6264, 0.2719, 0.6264, 0.2913, 0.6264, 0.2913, 0.6887, 0.2719, 0.6887, 0.8669, 0.6849, 0.8475, 0.6849, 0.8475, 0.6227, 0.8669, 0.6227, 0.8669, 0.6227, 0.8475, 0.6227, 0.8475, 0.5604, 0.8669, 0.5604, 0.8669, 0.5604, 0.8475, 0.5604, 0.8475, 0.4981, 0.8669, 0.4981, 0.8475, 0.8717, 0.8281, 0.8717, 0.8281, 0.8095, 0.8475, 0.8095, 0.2913, 0.5641, 0.3108, 0.5641, 0.3108, 0.6264, 0.2913, 0.6264, 0.2913, 0.6264, 0.3108, 0.6264, 0.3108, 0.6887, 0.2913, 0.6887, 0.8475, 0.6849, 0.8281, 0.6849, 0.8281, 0.6227, 0.8475, 0.6227, 0.8475, 0.6227, 0.8281, 0.6227, 0.8281, 0.5604, 0.8475, 0.5604, 0.8475, 0.5604, 0.8281, 0.5604, 0.8281, 0.4981, 0.8475, 0.4981, 0.8281, 0.8717, 0.8086, 0.8717, 0.8086, 0.8095, 0.8281, 0.8095, 0.8281, 0.8095, 0.8086, 0.8095, 0.8086, 0.7472, 0.8281, 0.7472, 0.8281, 0.7472, 0.8086, 0.7472, 0.8086, 0.6849, 0.8281, 0.6849, 0.8281, 0.6849, 0.8086, 0.6849, 0.8086, 0.6227, 0.8281, 0.6227, 0.8281, 0.6227, 0.8086, 0.6227, 0.8086, 0.5604, 0.8281, 0.5604, 0.8281, 0.5604, 0.8086, 0.5604, 0.8086, 0.4981, 0.8281, 0.4981, 0.8086, 0.8717, 0.7892, 0.8717, 0.7892, 0.8095, 0.8086, 0.8095, 0.8086, 0.8095, 0.7892, 0.8095, 0.7892, 0.7472, 0.8086, 0.7472, 0.8086, 0.7472, 0.7892, 0.7472, 0.7892, 0.6849, 0.8086, 0.6849, 0.8086, 0.6849, 0.7892, 0.6849, 0.7892, 0.6227, 0.8086, 0.6227, 0.8086, 0.6227, 0.7892, 0.6227, 0.7892, 0.5604, 0.8086, 0.5604, 0.8086, 0.5604, 0.7892, 0.5604, 0.7892, 0.4981, 0.8086, 0.4981, 0.2719, 0.6036, 0.2525, 0.6036, 0.2525, 0.5641, 0.2719, 0.5641, 0.2525, 0.6036, 0.2331, 0.6036, 0.2331, 0.5641, 0.2525, 0.5641, 0.2331, 0.6036, 0.2136, 0.6036, 0.2136, 0.5641, 0.2331, 0.5641, 0.2136, 0.6036, 0.1942, 0.6036, 0.1942, 0.5641, 0.2136, 0.5641, 0.1942, 0.6036, 0.1748, 0.6036, 0.1748, 0.5641, 0.1942, 0.5641, 0.1748, 0.6036, 0.1554, 0.6036, 0.1554, 0.5641, 0.1748, 0.5641, 0.2719, 0.8405, 0.2525, 0.8405, 0.2525, 0.801, 0.2719, 0.801, 0.2719, 0.801, 0.2525, 0.801, 0.2525, 0.7615, 0.2719, 0.7615, 0.2719, 0.7615, 0.2525, 0.7615, 0.2525, 0.722, 0.2719, 0.722, 0.2719, 0.722, 0.2525, 0.722, 0.2525, 0.6826, 0.2719, 0.6826, 0.2719, 0.6826, 0.2525, 0.6826, 0.2525, 0.6431, 0.2719, 0.6431, 0.2719, 0.6431, 0.2525, 0.6431, 0.2525, 0.6036, 0.2719, 0.6036, 0.2525, 0.8405, 0.2331, 0.8405, 0.2331, 0.801, 0.2525, 0.801, 0.2525, 0.801, 0.2331, 0.801, 0.2331, 0.7615, 0.2525, 0.7615, 0.2525, 0.7615, 0.2331, 0.7615, 0.2331, 0.722, 0.2525, 0.722, 0.2525, 0.722, 0.2331, 0.722, 0.2331, 0.6826, 0.2525, 0.6826, 0.2525, 0.6826, 0.2331, 0.6826, 0.2331, 0.6431, 0.2525, 0.6431, 0.2525, 0.6431, 0.2331, 0.6431, 0.2331, 0.6036, 0.2525, 0.6036, 0.2331, 0.8405, 0.2136, 0.8405, 0.2136, 0.801, 0.2331, 0.801, 0.2331, 0.801, 0.2136, 0.801, 0.2136, 0.7615, 0.2331, 0.7615, 0.2331, 0.7615, 0.2136, 0.7615, 0.2136, 0.722, 0.2331, 0.722, 0.2331, 0.722, 0.2136, 0.722, 0.2136, 0.6826, 0.2331, 0.6826, 0.2331, 0.6826, 0.2136, 0.6826, 0.2136, 0.6431, 0.2331, 0.6431, 0.2331, 0.6431, 0.2136, 0.6431, 0.2136, 0.6036, 0.2331, 0.6036, 0.2136, 0.8405, 0.1942, 0.8405, 0.1942, 0.801, 0.2136, 0.801, 0.6124, 0.6431, 0.593, 0.6431, 0.593, 0.6036, 0.6124, 0.6036, 0.6124, 0.6036, 0.593, 0.6036, 0.593, 0.5641, 0.6124, 0.5641, 0.2136, 0.722, 0.1942, 0.722, 0.1942, 0.6826, 0.2136, 0.6826, 0.4762, 0.5832, 0.4762, 0.5641, 0.4849, 0.5641, 0.4849, 0.5832, 0.5541, 0.651, 0.5541, 0.6405, 0.5627, 0.6405, 0.5627, 0.651, 0.1942, 0.8405, 0.1748, 0.8405, 0.1748, 0.801, 0.1942, 0.801, 0.593, 0.6431, 0.5736, 0.6431, 0.5736, 0.6036, 0.593, 0.6036, 0.593, 0.6036, 0.5736, 0.6036, 0.5736, 0.5641, 0.593, 0.5641, 0.1942, 0.722, 0.1748, 0.722, 0.1748, 0.6826, 0.1942, 0.6826, 0.5541, 0.6301, 0.5541, 0.5971, 0.5627, 0.5971, 0.5627, 0.6301, 0.5541, 0.5641, 0.5541, 0.6036, 0.5454, 0.6036, 0.5454, 0.5641, 0.1748, 0.8405, 0.1554, 0.8405, 0.1554, 0.801, 0.1748, 0.801, 0.1748, 0.801, 0.1554, 0.801, 0.1554, 0.7615, 0.1748, 0.7615, 0.1748, 0.7615, 0.1554, 0.7615, 0.1554, 0.722, 0.1748, 0.722, 0.1748, 0.722, 0.1554, 0.722, 0.1554, 0.6826, 0.1748, 0.6826, 0.1748, 0.6826, 0.1554, 0.6826, 0.1554, 0.6431, 0.1748, 0.6431, 0.1748, 0.6431, 0.1554, 0.6431, 0.1554, 0.6036, 0.1748, 0.6036, 0.1554, 0.8405, 0.136, 0.8405, 0.136, 0.801, 0.1554, 0.801, 0.1554, 0.801, 0.136, 0.801, 0.136, 0.7615, 0.1554, 0.7615, 0.1554, 0.7615, 0.136, 0.7615, 0.136, 0.722, 0.1554, 0.722, 0.1554, 0.722, 0.136, 0.722, 0.136, 0.6826, 0.1554, 0.6826, 0.1554, 0.6826, 0.136, 0.6826, 0.136, 0.6431, 0.1554, 0.6431, 0.1554, 0.6431, 0.136, 0.6431, 0.136, 0.6036, 0.1554, 0.6036, 0.9508, 0.06227, 0.9106, 0.06227, 0.9106, 7.949e-08, 0.9508, 9.539e-08, 0.9106, 0.06227, 0.8703, 0.06227, 0.8703, 9.539e-08, 0.9106, 7.949e-08, 0.8703, 0.06227, 0.8301, 0.06227, 0.8301, 6.359e-08, 0.8703, 9.539e-08, 0.8301, 0.06227, 0.7898, 0.06227, 0.7898, 4.769e-08, 0.8301, 6.359e-08, 0.7898, 0.06227, 0.7496, 0.06227, 0.7496, 1.59e-08, 0.7898, 4.769e-08, 0.7496, 0.06227, 0.7093, 0.06227, 0.7093, 1.59e-08, 0.7496, 1.59e-08, 0.9508, 0.4359, 0.9106, 0.4359, 0.9106, 0.3736, 0.9508, 0.3736, 0.9508, 0.3736, 0.9106, 0.3736, 0.9106, 0.3113, 0.9508, 0.3113, 0.9508, 0.3113, 0.9106, 0.3113, 0.9106, 0.2491, 0.9508, 0.2491, 0.9508, 0.2491, 0.9106, 0.2491, 0.9106, 0.1868, 0.9508, 0.1868, 0.9508, 0.1868, 0.9106, 0.1868, 0.9106, 0.1245, 0.9508, 0.1245, 0.9508, 0.1245, 0.9106, 0.1245, 0.9106, 0.06227, 0.9508, 0.06227, 0.9106, 0.4359, 0.8703, 0.4359, 0.8703, 0.3736, 0.9106, 0.3736, 0.9106, 0.3736, 0.8703, 0.3736, 0.8703, 0.3113, 0.9106, 0.3113, 0.9106, 0.3113, 0.8703, 0.3113, 0.8703, 0.2491, 0.9106, 0.2491, 0.9106, 0.2491, 0.8703, 0.2491, 0.8703, 0.1868, 0.9106, 0.1868, 0.9106, 0.1868, 0.8703, 0.1868, 0.8703, 0.1245, 0.9106, 0.1245, 0.9106, 0.1245, 0.8703, 0.1245, 0.8703, 0.06227, 0.9106, 0.06227, 0.8703, 0.4359, 0.8301, 0.4359, 0.8301, 0.3736, 0.8703, 0.3736, 0.8703, 0.3736, 0.8301, 0.3736, 0.8301, 0.3113, 0.8703, 0.3113, 0.8703, 0.3113, 0.8301, 0.3113, 0.8301, 0.2491, 0.8703, 0.2491, 0.8703, 0.2491, 0.8301, 0.2491, 0.8301, 0.1868, 0.8703, 0.1868, 0.8703, 0.1868, 0.8301, 0.1868, 0.8301, 0.1245, 0.8703, 0.1245, 0.8703, 0.1245, 0.8301, 0.1245, 0.8301, 0.06227, 0.8703, 0.06227, 0.8301, 0.4359, 0.7898, 0.4359, 0.7898, 0.3736, 0.8301, 0.3736, 0.8301, 0.3736, 0.7898, 0.3736, 0.7898, 0.3113, 0.8301, 0.3113, 0.8301, 0.3113, 0.7898, 0.3113, 0.7898, 0.2491, 0.8301, 0.2491, 0.8301, 0.2491, 0.7898, 0.2491, 0.7898, 0.1868, 0.8301, 0.1868, 0.8301, 0.1868, 0.7898, 0.1868, 0.7898, 0.1245, 0.8301, 0.1245, 0.8301, 0.1245, 0.7898, 0.1245, 0.7898, 0.06227, 0.8301, 0.06227, 0.7898, 0.4359, 0.7496, 0.4359, 0.7496, 0.3736, 0.7898, 0.3736, 0.7898, 0.3736, 0.7496, 0.3736, 0.7496, 0.3113, 0.7898, 0.3113, 0.7898, 0.3113, 0.7496, 0.3113, 0.7496, 0.2491, 0.7898, 0.2491, 0.7898, 0.2491, 0.7496, 0.2491, 0.7496, 0.1868, 0.7898, 0.1868, 0.7898, 0.1868, 0.7496, 0.1868, 0.7496, 0.1245, 0.7898, 0.1245, 0.7898, 0.1245, 0.7496, 0.1245, 0.7496, 0.06227, 0.7898, 0.06227, 0.7496, 0.4359, 0.7093, 0.4359, 0.7093, 0.3736, 0.7496, 0.3736, 0.7496, 0.3736, 0.7093, 0.3736, 0.7093, 0.3113, 0.7496, 0.3113, 0.7496, 0.3113, 0.7093, 0.3113, 0.7093, 0.2491, 0.7496, 0.2491, 0.7496, 0.2491, 0.7093, 0.2491, 0.7093, 0.1868, 0.7496, 0.1868, 0.7496, 0.1868, 0.7093, 0.1868, 0.7093, 0.1245, 0.7496, 0.1245, 0.7496, 0.1245, 0.7093, 0.1245, 0.7093, 0.06227, 0.7496, 0.06227, 0.7093, 0.4359, 0.6691, 0.4359, 0.6691, 0.3736, 0.7093, 0.3736, 0.7093, 0.3736, 0.6691, 0.3736, 0.6691, 0.3113, 0.7093, 0.3113, 0.7093, 0.3113, 0.6691, 0.3113, 0.6691, 0.2491, 0.7093, 0.2491, 0.7093, 0.2491, 0.6691, 0.2491, 0.6691, 0.1868, 0.7093, 0.1868, 0.7093, 0.1868, 0.6691, 0.1868, 0.6691, 0.1245, 0.7093, 0.1245, 0.7093, 0.1245, 0.6691, 0.1245, 0.6691, 0.06227, 0.7093, 0.06227, 0.4713, 0.6256, 0.4713, 0.5649, 0.4762, 0.5641, 0.4762, 0.6264, 0.5044, 0.5649, 0.5044, 0.6256, 0.4979, 0.6264, 0.4979, 0.5641, 0.4914, 0.5832, 0.4914, 0.5649, 0.4979, 0.5641, 0.4979, 0.5832, 0.4914, 0.5649, 0.4914, 0.5832, 0.4849, 0.5832, 0.4849, 0.5641, 0.4914, 0.6022, 0.4914, 0.5832, 0.4979, 0.5832, 0.4979, 0.6022, 0.4914, 0.5832, 0.4914, 0.6022, 0.4849, 0.6022, 0.4849, 0.5832, 0.4914, 0.6205, 0.4914, 0.6022, 0.4979, 0.6022, 0.4979, 0.6213, 0.4914, 0.6022, 0.4914, 0.6205, 0.4849, 0.6213, 0.4849, 0.6022, 0.3496, 0.6431, 0.3302, 0.6431, 0.3302, 0.6036, 0.3496, 0.6036, 0.3496, 0.6036, 0.3302, 0.6036, 0.3302, 0.5641, 0.3496, 0.5641, 0.3302, 0.6431, 0.3108, 0.6431, 0.3108, 0.6036, 0.3302, 0.6036, 0.3302, 0.6036, 0.3108, 0.6036, 0.3108, 0.5641, 0.3302, 0.5641, 0.5541, 0.6036, 0.5541, 0.6431, 0.5454, 0.6431, 0.5454, 0.6036, 0.5541, 0.6405, 0.5541, 0.6301, 0.5627, 0.6301, 0.5627, 0.6405, 0.4762, 0.6022, 0.4762, 0.5832, 0.4849, 0.5832, 0.4849, 0.6022, 0.5541, 0.5971, 0.5541, 0.5641, 0.5627, 0.5641, 0.5627, 0.5971, 0.5379, 0.651, 0.5379, 0.6181, 0.5454, 0.6181, 0.5454, 0.651, 0.5379, 0.6181, 0.5379, 0.5851, 0.5454, 0.5851, 0.5454, 0.6181, 0.5379, 0.6036, 0.5379, 0.6431, 0.5303, 0.6431, 0.5303, 0.6036, 0.5379, 0.5641, 0.5379, 0.6036, 0.5303, 0.6036, 0.5303, 0.5641, 0.4637, 0.5832, 0.4637, 0.5641, 0.4713, 0.5641, 0.4713, 0.5832, 0.5379, 0.5851, 0.5379, 0.5746, 0.5454, 0.5746, 0.5454, 0.5851, 0.4637, 0.6022, 0.4637, 0.5832, 0.4713, 0.5832, 0.4713, 0.6022, 0.5379, 0.5746, 0.5379, 0.5641, 0.5454, 0.5641, 0.5454, 0.5746, 0.5627, 0.6887, 0.5627, 0.6264, 0.5736, 0.6264, 0.5736, 0.6887, 0.5627, 0.6264, 0.5627, 0.5641, 0.5736, 0.5641, 0.5736, 0.6264, 0.3626, 0.6264, 0.3626, 0.6887, 0.3496, 0.6887, 0.3496, 0.6264, 0.3626, 0.5641, 0.3626, 0.6264, 0.3496, 0.6264, 0.3496, 0.5641, 0.5303, 0.5832, 0.5303, 0.6022, 0.5173, 0.6022, 0.5173, 0.5832, 0.5044, 0.6022, 0.5044, 0.5832, 0.5173, 0.5832, 0.5173, 0.6022, 0.5303, 0.5641, 0.5303, 0.5832, 0.5173, 0.5832, 0.5173, 0.5641, 0.5044, 0.5832, 0.5044, 0.5641, 0.5173, 0.5641, 0.5173, 0.5832, 0.6691, 0.5641, 0.4507, 0.2821, 0.6691, 0.0, 0.3646, 0.5641, 0.4507, 0.2821, 0.6691, 0.5641, 0.7892, 1.0, 0.6691, 0.7179, 0.7892, 0.4359, 0.6691, 0.0, 0.4507, 0.2821, 0.3646, 2.544e-07])
me_home.materials.append(mat_wall)
me_home.materials.append(mat_roof)
me_home.materials.append(mat_window)
me_home.materials.append(mat_door)
me_home.use_remesh_preserve_volume = False
me_home.use_remesh_preserve_attributes = False
me_home.use_mirror_vertex_groups = False
me_home.update()

# ---- objects
ob_light5 = bpy.data.objects.new('Light5', light_light5)
ob_light4 = bpy.data.objects.new('Light4', light_light4)
ob_light3 = bpy.data.objects.new('Light3', light_light3)
ob_light2 = bpy.data.objects.new('Light2', light_light2)
ob_light1 = bpy.data.objects.new('Light1', light_light1)
ob_light = bpy.data.objects.new('Light', light_light)
ob_home = bpy.data.objects.new('home', me_home)
ob_camera = bpy.data.objects.new('Camera', cam_camera)

# ---- transforms, parenting, visibility, modifiers, constraints
ob_light5.location = (6.407, 1.227, 1.85)
ob_light5.lineart.crease_threshold = 0.0
ob_light4.location = (-4.226, 4.543, 3.001)
ob_light4.lineart.crease_threshold = 0.0
ob_light3.location = (1.548, 4.622, 2.532)
ob_light3.lineart.crease_threshold = 0.0
ob_light2.location = (5.371, 3.772, 1.778)
ob_light2.lineart.crease_threshold = 0.0
ob_light1.location = (2.865, -6.175, 3.532)
ob_light1.lineart.crease_threshold = 0.0
ob_light.location = (-4.385, -5.128, 3.213)
ob_light.lineart.crease_threshold = 0.0
ob_home.location = (0.0, 0.0, 1.0)
ob_home.lock_rotations_4d = False
ob_home.empty_display_type = 'ARROWS'
ob_home.lineart.crease_threshold = 0.0
ob_camera.location = (7.997, -9.741, 2.838)
ob_camera.rotation_mode = 'AXIS_ANGLE'
ob_camera.rotation_axis_angle = (4.729, -0.8848, -0.3101, -0.3478)
ob_camera.lock_rotations_4d = False
ob_camera.empty_display_type = 'ARROWS'
ob_camera.color = (0.0, 0.0, 0.0, 0.0)
ob_camera.display_type = 'WIRE'
ob_camera.lineart.crease_threshold = 0.0

# ---- collection membership
col_collection_1.objects.link(ob_light5)
col_collection_1.objects.link(ob_light4)
col_collection_1.objects.link(ob_light3)
col_collection_1.objects.link(ob_light2)
col_collection_1.objects.link(ob_light1)
col_collection_1.objects.link(ob_light)
col_collection_1.objects.link(ob_home)
col_collection_1.objects.link(ob_camera)

# ---- scene / render settings (as saved in the file)
scene.camera = ob_camera
scene.frame_start = 1; scene.frame_end = 250; scene.frame_set(0)
scene.render.engine = 'BLENDER_EEVEE_NEXT'
scene.render.resolution_percentage = 50
scene.render.dither_intensity = 0.0
scene.cycles.use_denoising = False
scene.cycles.samples = 200
scene.cycles.sampling_pattern = 'TABULATED_SOBOL'
scene.cycles.light_sampling_threshold = 0.0
scene.cycles.use_adaptive_sampling = False
scene.cycles.use_light_tree = False
scene.cycles.blur_glossy = 0.0
scene.cycles.pixel_filter_type = 'GAUSSIAN'
scene.cycles.sample_clamp_indirect = 0.0
scene.view_settings.view_transform = 'Standard'
bpy.context.view_layer.update()
